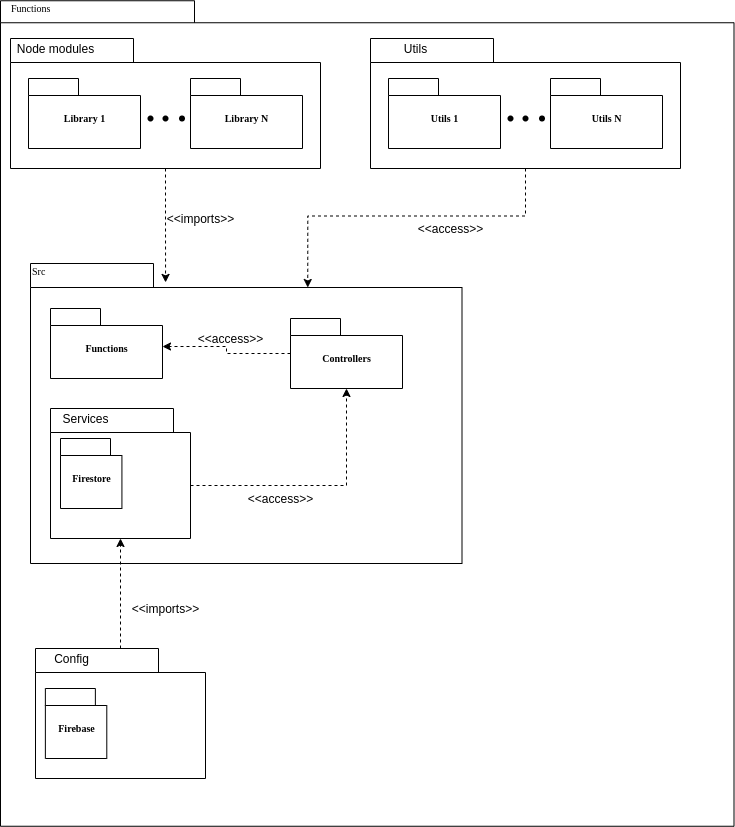

The diagram above was exported from draw.io. Its source (the exported page's mxGraphModel, read from the mxfile embedded in the PNG):
<mxGraphModel dx="1422" dy="754" grid="0" gridSize="10" guides="1" tooltips="1" connect="1" arrows="1" fold="1" page="1" pageScale="1" pageWidth="827" pageHeight="1169" background="none" math="0" shadow="0">
  <root>
    <mxCell id="0" />
    <mxCell id="1" parent="0" />
    <mxCell id="6e0c8c40b5770093-72" value="" style="shape=folder;fontStyle=1;spacingTop=10;tabWidth=194;tabHeight=22;tabPosition=left;html=1;rounded=0;shadow=0;comic=0;labelBackgroundColor=none;strokeWidth=1;fillColor=none;fontFamily=Verdana;fontSize=10;align=center;" parent="1" vertex="1">
      <mxGeometry x="340" y="122.25" width="733.5" height="825.5" as="geometry" />
    </mxCell>
    <mxCell id="6e0c8c40b5770093-33" value="" style="shape=folder;fontStyle=1;spacingTop=10;tabWidth=123;tabHeight=24;tabPosition=left;html=1;rounded=0;shadow=0;comic=0;labelBackgroundColor=none;strokeColor=#000000;strokeWidth=1;fillColor=#ffffff;fontFamily=Verdana;fontSize=10;fontColor=#000000;align=center;" parent="1" vertex="1">
      <mxGeometry x="370" y="385" width="431.5" height="300" as="geometry" />
    </mxCell>
    <mxCell id="6e0c8c40b5770093-42" value="Functions" style="shape=folder;fontStyle=1;spacingTop=10;tabWidth=50;tabHeight=17;tabPosition=left;html=1;rounded=0;shadow=0;comic=0;labelBackgroundColor=none;strokeColor=#000000;strokeWidth=1;fillColor=#ffffff;fontFamily=Verdana;fontSize=10;fontColor=#000000;align=center;" parent="1" vertex="1">
      <mxGeometry x="390" y="430" width="112" height="70" as="geometry" />
    </mxCell>
    <mxCell id="6e0c8c40b5770093-73" value="Functions" style="text;html=1;align=left;verticalAlign=top;spacingTop=-4;fontSize=10;fontFamily=Verdana" parent="1" vertex="1">
      <mxGeometry x="349" y="122.25" width="130" height="20" as="geometry" />
    </mxCell>
    <mxCell id="J8TiFdfTEG53f5hi8aL3-1" value="" style="group" parent="1" vertex="1" connectable="0">
      <mxGeometry x="350" y="160" width="310" height="130" as="geometry" />
    </mxCell>
    <mxCell id="J8TiFdfTEG53f5hi8aL3-2" value="" style="shape=folder;fontStyle=1;spacingTop=10;tabWidth=123;tabHeight=24;tabPosition=left;html=1;rounded=0;shadow=0;comic=0;labelBackgroundColor=none;strokeWidth=1;fontFamily=Verdana;fontSize=10;align=center;" parent="J8TiFdfTEG53f5hi8aL3-1" vertex="1">
      <mxGeometry width="310" height="130" as="geometry" />
    </mxCell>
    <mxCell id="J8TiFdfTEG53f5hi8aL3-3" value="Library 1" style="shape=folder;fontStyle=1;spacingTop=10;tabWidth=50;tabHeight=17;tabPosition=left;html=1;rounded=0;shadow=0;comic=0;labelBackgroundColor=none;strokeWidth=1;fontFamily=Verdana;fontSize=10;align=center;" parent="J8TiFdfTEG53f5hi8aL3-1" vertex="1">
      <mxGeometry x="18" y="40" width="112" height="70" as="geometry" />
    </mxCell>
    <mxCell id="J8TiFdfTEG53f5hi8aL3-4" value="Library N" style="shape=folder;fontStyle=1;spacingTop=10;tabWidth=50;tabHeight=17;tabPosition=left;html=1;rounded=0;shadow=0;comic=0;labelBackgroundColor=none;strokeWidth=1;fontFamily=Verdana;fontSize=10;align=center;" parent="J8TiFdfTEG53f5hi8aL3-1" vertex="1">
      <mxGeometry x="180" y="40" width="112" height="70" as="geometry" />
    </mxCell>
    <mxCell id="J8TiFdfTEG53f5hi8aL3-5" value="Node modules" style="text;html=1;align=center;verticalAlign=middle;resizable=0;points=[];autosize=1;strokeColor=none;" parent="J8TiFdfTEG53f5hi8aL3-1" vertex="1">
      <mxGeometry width="90" height="20" as="geometry" />
    </mxCell>
    <mxCell id="J8TiFdfTEG53f5hi8aL3-6" value="" style="shape=waypoint;sketch=0;fillStyle=solid;size=6;pointerEvents=1;points=[];fillColor=none;resizable=0;rotatable=0;perimeter=centerPerimeter;snapToPoint=1;" parent="J8TiFdfTEG53f5hi8aL3-1" vertex="1">
      <mxGeometry x="120" y="60" width="40" height="40" as="geometry" />
    </mxCell>
    <mxCell id="J8TiFdfTEG53f5hi8aL3-7" value="" style="shape=waypoint;sketch=0;fillStyle=solid;size=6;pointerEvents=1;points=[];fillColor=none;resizable=0;rotatable=0;perimeter=centerPerimeter;snapToPoint=1;" parent="J8TiFdfTEG53f5hi8aL3-1" vertex="1">
      <mxGeometry x="135" y="60" width="40" height="40" as="geometry" />
    </mxCell>
    <mxCell id="J8TiFdfTEG53f5hi8aL3-8" value="" style="shape=waypoint;sketch=0;fillStyle=solid;size=6;pointerEvents=1;points=[];fillColor=none;resizable=0;rotatable=0;perimeter=centerPerimeter;snapToPoint=1;" parent="J8TiFdfTEG53f5hi8aL3-1" vertex="1">
      <mxGeometry x="151.5" y="60" width="40" height="40" as="geometry" />
    </mxCell>
    <mxCell id="J8TiFdfTEG53f5hi8aL3-10" value="Src" style="text;html=1;align=left;verticalAlign=top;spacingTop=-4;fontSize=10;fontFamily=Verdana" parent="1" vertex="1">
      <mxGeometry x="370" y="385" width="130" height="20" as="geometry" />
    </mxCell>
    <mxCell id="J8TiFdfTEG53f5hi8aL3-12" value="" style="group" parent="1" vertex="1" connectable="0">
      <mxGeometry x="710" y="160" width="310" height="130" as="geometry" />
    </mxCell>
    <mxCell id="J8TiFdfTEG53f5hi8aL3-13" value="" style="shape=folder;fontStyle=1;spacingTop=10;tabWidth=123;tabHeight=24;tabPosition=left;html=1;rounded=0;shadow=0;comic=0;labelBackgroundColor=none;strokeWidth=1;fontFamily=Verdana;fontSize=10;align=center;" parent="J8TiFdfTEG53f5hi8aL3-12" vertex="1">
      <mxGeometry width="310" height="130" as="geometry" />
    </mxCell>
    <mxCell id="J8TiFdfTEG53f5hi8aL3-14" value="Utils 1" style="shape=folder;fontStyle=1;spacingTop=10;tabWidth=50;tabHeight=17;tabPosition=left;html=1;rounded=0;shadow=0;comic=0;labelBackgroundColor=none;strokeWidth=1;fontFamily=Verdana;fontSize=10;align=center;" parent="J8TiFdfTEG53f5hi8aL3-12" vertex="1">
      <mxGeometry x="18" y="40" width="112" height="70" as="geometry" />
    </mxCell>
    <mxCell id="J8TiFdfTEG53f5hi8aL3-15" value="Utils N" style="shape=folder;fontStyle=1;spacingTop=10;tabWidth=50;tabHeight=17;tabPosition=left;html=1;rounded=0;shadow=0;comic=0;labelBackgroundColor=none;strokeWidth=1;fontFamily=Verdana;fontSize=10;align=center;" parent="J8TiFdfTEG53f5hi8aL3-12" vertex="1">
      <mxGeometry x="180" y="40" width="112" height="70" as="geometry" />
    </mxCell>
    <mxCell id="J8TiFdfTEG53f5hi8aL3-16" value="Utils" style="text;html=1;align=center;verticalAlign=middle;resizable=0;points=[];autosize=1;strokeColor=none;" parent="J8TiFdfTEG53f5hi8aL3-12" vertex="1">
      <mxGeometry x="25" width="40" height="20" as="geometry" />
    </mxCell>
    <mxCell id="J8TiFdfTEG53f5hi8aL3-17" value="" style="shape=waypoint;sketch=0;fillStyle=solid;size=6;pointerEvents=1;points=[];fillColor=none;resizable=0;rotatable=0;perimeter=centerPerimeter;snapToPoint=1;" parent="J8TiFdfTEG53f5hi8aL3-12" vertex="1">
      <mxGeometry x="120" y="60" width="40" height="40" as="geometry" />
    </mxCell>
    <mxCell id="J8TiFdfTEG53f5hi8aL3-18" value="" style="shape=waypoint;sketch=0;fillStyle=solid;size=6;pointerEvents=1;points=[];fillColor=none;resizable=0;rotatable=0;perimeter=centerPerimeter;snapToPoint=1;" parent="J8TiFdfTEG53f5hi8aL3-12" vertex="1">
      <mxGeometry x="135" y="60" width="40" height="40" as="geometry" />
    </mxCell>
    <mxCell id="J8TiFdfTEG53f5hi8aL3-19" value="" style="shape=waypoint;sketch=0;fillStyle=solid;size=6;pointerEvents=1;points=[];fillColor=none;resizable=0;rotatable=0;perimeter=centerPerimeter;snapToPoint=1;" parent="J8TiFdfTEG53f5hi8aL3-12" vertex="1">
      <mxGeometry x="151.5" y="60" width="40" height="40" as="geometry" />
    </mxCell>
    <mxCell id="J8TiFdfTEG53f5hi8aL3-36" style="edgeStyle=orthogonalEdgeStyle;rounded=0;orthogonalLoop=1;jettySize=auto;html=1;entryX=1;entryY=0.543;entryDx=0;entryDy=0;entryPerimeter=0;dashed=1;" parent="1" source="J8TiFdfTEG53f5hi8aL3-20" target="6e0c8c40b5770093-42" edge="1">
      <mxGeometry relative="1" as="geometry" />
    </mxCell>
    <mxCell id="J8TiFdfTEG53f5hi8aL3-20" value="Controllers" style="shape=folder;fontStyle=1;spacingTop=10;tabWidth=50;tabHeight=17;tabPosition=left;html=1;rounded=0;shadow=0;comic=0;labelBackgroundColor=none;strokeColor=#000000;strokeWidth=1;fillColor=#ffffff;fontFamily=Verdana;fontSize=10;fontColor=#000000;align=center;" parent="1" vertex="1">
      <mxGeometry x="630" y="440" width="112" height="70" as="geometry" />
    </mxCell>
    <mxCell id="J8TiFdfTEG53f5hi8aL3-21" value="" style="group" parent="1" vertex="1" connectable="0">
      <mxGeometry x="375" y="770" width="170" height="130" as="geometry" />
    </mxCell>
    <mxCell id="J8TiFdfTEG53f5hi8aL3-22" value="" style="shape=folder;fontStyle=1;spacingTop=10;tabWidth=123;tabHeight=24;tabPosition=left;html=1;rounded=0;shadow=0;comic=0;labelBackgroundColor=none;strokeWidth=1;fontFamily=Verdana;fontSize=10;align=center;" parent="J8TiFdfTEG53f5hi8aL3-21" vertex="1">
      <mxGeometry width="170" height="130" as="geometry" />
    </mxCell>
    <mxCell id="J8TiFdfTEG53f5hi8aL3-23" value="Firebase" style="shape=folder;fontStyle=1;spacingTop=10;tabWidth=50;tabHeight=17;tabPosition=left;html=1;rounded=0;shadow=0;comic=0;labelBackgroundColor=none;strokeWidth=1;fontFamily=Verdana;fontSize=10;align=center;" parent="J8TiFdfTEG53f5hi8aL3-21" vertex="1">
      <mxGeometry x="9.870967741935484" y="40" width="61.41935483870967" height="70" as="geometry" />
    </mxCell>
    <mxCell id="J8TiFdfTEG53f5hi8aL3-25" value="Config" style="text;html=1;align=center;verticalAlign=middle;resizable=0;points=[];autosize=1;strokeColor=none;" parent="J8TiFdfTEG53f5hi8aL3-21" vertex="1">
      <mxGeometry x="10.96774193548387" width="50" height="20" as="geometry" />
    </mxCell>
    <mxCell id="J8TiFdfTEG53f5hi8aL3-29" value="" style="group" parent="1" vertex="1" connectable="0">
      <mxGeometry x="390" y="530" width="140" height="130" as="geometry" />
    </mxCell>
    <mxCell id="J8TiFdfTEG53f5hi8aL3-30" value="" style="shape=folder;fontStyle=1;spacingTop=10;tabWidth=123;tabHeight=24;tabPosition=left;html=1;rounded=0;shadow=0;comic=0;labelBackgroundColor=none;strokeWidth=1;fontFamily=Verdana;fontSize=10;align=center;" parent="J8TiFdfTEG53f5hi8aL3-29" vertex="1">
      <mxGeometry width="140" height="130" as="geometry" />
    </mxCell>
    <mxCell id="J8TiFdfTEG53f5hi8aL3-32" value="Services" style="text;html=1;align=center;verticalAlign=middle;resizable=0;points=[];autosize=1;strokeColor=none;" parent="J8TiFdfTEG53f5hi8aL3-29" vertex="1">
      <mxGeometry x="4.914611005692599" width="60" height="20" as="geometry" />
    </mxCell>
    <mxCell id="J8TiFdfTEG53f5hi8aL3-31" value="Firestore" style="shape=folder;fontStyle=1;spacingTop=10;tabWidth=50;tabHeight=17;tabPosition=left;html=1;rounded=0;shadow=0;comic=0;labelBackgroundColor=none;strokeWidth=1;fontFamily=Verdana;fontSize=10;align=center;" parent="J8TiFdfTEG53f5hi8aL3-29" vertex="1">
      <mxGeometry x="10.000967741935483" y="30" width="61.41935483870967" height="70" as="geometry" />
    </mxCell>
    <mxCell id="J8TiFdfTEG53f5hi8aL3-33" style="edgeStyle=orthogonalEdgeStyle;rounded=0;orthogonalLoop=1;jettySize=auto;html=1;entryX=0;entryY=0;entryDx=277.25;entryDy=24;entryPerimeter=0;dashed=1;" parent="1" source="J8TiFdfTEG53f5hi8aL3-13" target="6e0c8c40b5770093-33" edge="1">
      <mxGeometry relative="1" as="geometry" />
    </mxCell>
    <mxCell id="J8TiFdfTEG53f5hi8aL3-34" style="edgeStyle=orthogonalEdgeStyle;rounded=0;orthogonalLoop=1;jettySize=auto;html=1;entryX=0.313;entryY=0.063;entryDx=0;entryDy=0;entryPerimeter=0;dashed=1;" parent="1" source="J8TiFdfTEG53f5hi8aL3-2" target="6e0c8c40b5770093-33" edge="1">
      <mxGeometry relative="1" as="geometry" />
    </mxCell>
    <mxCell id="J8TiFdfTEG53f5hi8aL3-35" style="edgeStyle=orthogonalEdgeStyle;rounded=0;orthogonalLoop=1;jettySize=auto;html=1;dashed=1;" parent="1" source="J8TiFdfTEG53f5hi8aL3-22" target="J8TiFdfTEG53f5hi8aL3-30" edge="1">
      <mxGeometry relative="1" as="geometry" />
    </mxCell>
    <mxCell id="J8TiFdfTEG53f5hi8aL3-38" style="edgeStyle=orthogonalEdgeStyle;rounded=0;orthogonalLoop=1;jettySize=auto;html=1;exitX=0;exitY=0;exitDx=140;exitDy=77;exitPerimeter=0;entryX=0.5;entryY=1;entryDx=0;entryDy=0;entryPerimeter=0;dashed=1;" parent="1" source="J8TiFdfTEG53f5hi8aL3-30" target="J8TiFdfTEG53f5hi8aL3-20" edge="1">
      <mxGeometry relative="1" as="geometry" />
    </mxCell>
    <mxCell id="J8TiFdfTEG53f5hi8aL3-39" value="&amp;lt;&amp;lt;imports&amp;gt;&amp;gt;" style="text;html=1;align=center;verticalAlign=middle;resizable=0;points=[];autosize=1;strokeColor=none;" parent="1" vertex="1">
      <mxGeometry x="500" y="330" width="80" height="20" as="geometry" />
    </mxCell>
    <mxCell id="J8TiFdfTEG53f5hi8aL3-40" value="&amp;lt;&amp;lt;access&amp;gt;&amp;gt;" style="text;html=1;align=center;verticalAlign=middle;resizable=0;points=[];autosize=1;strokeColor=none;" parent="1" vertex="1">
      <mxGeometry x="750" y="340" width="80" height="20" as="geometry" />
    </mxCell>
    <mxCell id="J8TiFdfTEG53f5hi8aL3-41" value="&amp;lt;&amp;lt;imports&amp;gt;&amp;gt;" style="text;html=1;align=center;verticalAlign=middle;resizable=0;points=[];autosize=1;strokeColor=none;" parent="1" vertex="1">
      <mxGeometry x="465" y="720" width="80" height="20" as="geometry" />
    </mxCell>
    <mxCell id="J8TiFdfTEG53f5hi8aL3-42" value="&amp;lt;&amp;lt;access&amp;gt;&amp;gt;" style="text;html=1;align=center;verticalAlign=middle;resizable=0;points=[];autosize=1;strokeColor=none;" parent="1" vertex="1">
      <mxGeometry x="530" y="450" width="80" height="20" as="geometry" />
    </mxCell>
    <mxCell id="J8TiFdfTEG53f5hi8aL3-43" value="&amp;lt;&amp;lt;access&amp;gt;&amp;gt;" style="text;html=1;align=center;verticalAlign=middle;resizable=0;points=[];autosize=1;strokeColor=none;" parent="1" vertex="1">
      <mxGeometry x="580" y="610" width="80" height="20" as="geometry" />
    </mxCell>
  </root>
</mxGraphModel>